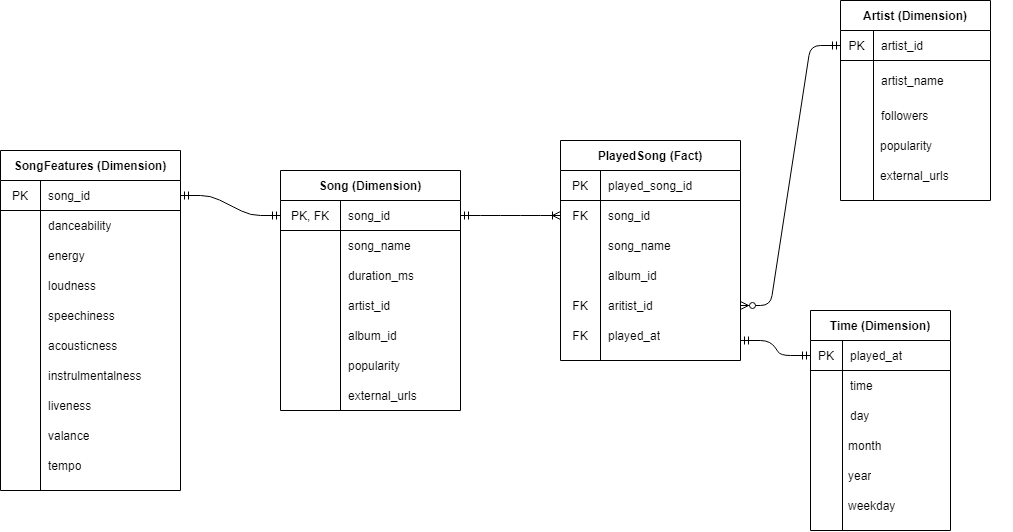

The diagram above was exported from draw.io. Its source (the exported page's mxGraphModel, read from the mxfile embedded in the PNG):
<mxGraphModel dx="2034" dy="483" grid="1" gridSize="10" guides="1" tooltips="1" connect="1" arrows="1" fold="1" page="1" pageScale="1" pageWidth="1169" pageHeight="1654" math="0" shadow="0">
  <root>
    <mxCell id="0" />
    <mxCell id="1" parent="0" />
    <mxCell id="OfCqcP-__FGvkvyR6HUi-1" value="PlayedSong (Fact)" style="shape=table;html=1;whiteSpace=wrap;startSize=30;container=1;collapsible=0;childLayout=tableLayout;fixedRows=1;rowLines=0;fontStyle=1;align=center;" parent="1" vertex="1">
      <mxGeometry x="340" y="460" width="180" height="220" as="geometry" />
    </mxCell>
    <mxCell id="OfCqcP-__FGvkvyR6HUi-2" value="" style="shape=partialRectangle;html=1;whiteSpace=wrap;collapsible=0;dropTarget=0;pointerEvents=0;fillColor=none;top=0;left=0;bottom=1;right=0;points=[[0,0.5],[1,0.5]];portConstraint=eastwest;" parent="OfCqcP-__FGvkvyR6HUi-1" vertex="1">
      <mxGeometry y="30" width="180" height="30" as="geometry" />
    </mxCell>
    <mxCell id="OfCqcP-__FGvkvyR6HUi-3" value="PK" style="shape=partialRectangle;html=1;whiteSpace=wrap;connectable=0;fillColor=none;top=0;left=0;bottom=0;right=0;overflow=hidden;" parent="OfCqcP-__FGvkvyR6HUi-2" vertex="1">
      <mxGeometry width="40" height="30" as="geometry" />
    </mxCell>
    <mxCell id="OfCqcP-__FGvkvyR6HUi-4" value="played_song_id" style="shape=partialRectangle;html=1;whiteSpace=wrap;connectable=0;fillColor=none;top=0;left=0;bottom=0;right=0;align=left;spacingLeft=6;overflow=hidden;" parent="OfCqcP-__FGvkvyR6HUi-2" vertex="1">
      <mxGeometry x="40" width="140" height="30" as="geometry" />
    </mxCell>
    <mxCell id="OfCqcP-__FGvkvyR6HUi-5" value="" style="shape=partialRectangle;html=1;whiteSpace=wrap;collapsible=0;dropTarget=0;pointerEvents=0;fillColor=none;top=0;left=0;bottom=0;right=0;points=[[0,0.5],[1,0.5]];portConstraint=eastwest;" parent="OfCqcP-__FGvkvyR6HUi-1" vertex="1">
      <mxGeometry y="60" width="180" height="30" as="geometry" />
    </mxCell>
    <mxCell id="OfCqcP-__FGvkvyR6HUi-6" value="FK" style="shape=partialRectangle;html=1;whiteSpace=wrap;connectable=0;fillColor=none;top=0;left=0;bottom=0;right=0;overflow=hidden;" parent="OfCqcP-__FGvkvyR6HUi-5" vertex="1">
      <mxGeometry width="40" height="30" as="geometry" />
    </mxCell>
    <mxCell id="OfCqcP-__FGvkvyR6HUi-7" value="song_id&amp;nbsp; &amp;nbsp;&amp;nbsp;" style="shape=partialRectangle;html=1;whiteSpace=wrap;connectable=0;fillColor=none;top=0;left=0;bottom=0;right=0;align=left;spacingLeft=6;overflow=hidden;" parent="OfCqcP-__FGvkvyR6HUi-5" vertex="1">
      <mxGeometry x="40" width="140" height="30" as="geometry" />
    </mxCell>
    <mxCell id="OfCqcP-__FGvkvyR6HUi-8" value="" style="shape=partialRectangle;html=1;whiteSpace=wrap;collapsible=0;dropTarget=0;pointerEvents=0;fillColor=none;top=0;left=0;bottom=0;right=0;points=[[0,0.5],[1,0.5]];portConstraint=eastwest;" parent="OfCqcP-__FGvkvyR6HUi-1" vertex="1">
      <mxGeometry y="90" width="180" height="30" as="geometry" />
    </mxCell>
    <mxCell id="OfCqcP-__FGvkvyR6HUi-9" value="" style="shape=partialRectangle;html=1;whiteSpace=wrap;connectable=0;fillColor=none;top=0;left=0;bottom=0;right=0;overflow=hidden;" parent="OfCqcP-__FGvkvyR6HUi-8" vertex="1">
      <mxGeometry width="40" height="30" as="geometry" />
    </mxCell>
    <mxCell id="OfCqcP-__FGvkvyR6HUi-10" value="song_name" style="shape=partialRectangle;html=1;whiteSpace=wrap;connectable=0;fillColor=none;top=0;left=0;bottom=0;right=0;align=left;spacingLeft=6;overflow=hidden;" parent="OfCqcP-__FGvkvyR6HUi-8" vertex="1">
      <mxGeometry x="40" width="140" height="30" as="geometry" />
    </mxCell>
    <mxCell id="OfCqcP-__FGvkvyR6HUi-11" value="Song (Dimension)" style="shape=table;html=1;whiteSpace=wrap;startSize=30;container=1;collapsible=0;childLayout=tableLayout;fixedRows=1;rowLines=0;fontStyle=1;align=center;" parent="1" vertex="1">
      <mxGeometry x="60" y="490" width="180" height="240" as="geometry" />
    </mxCell>
    <mxCell id="OfCqcP-__FGvkvyR6HUi-12" value="" style="shape=partialRectangle;html=1;whiteSpace=wrap;collapsible=0;dropTarget=0;pointerEvents=0;fillColor=none;top=0;left=0;bottom=1;right=0;points=[[0,0.5],[1,0.5]];portConstraint=eastwest;" parent="OfCqcP-__FGvkvyR6HUi-11" vertex="1">
      <mxGeometry y="30" width="180" height="30" as="geometry" />
    </mxCell>
    <mxCell id="OfCqcP-__FGvkvyR6HUi-13" value="PK, FK" style="shape=partialRectangle;html=1;whiteSpace=wrap;connectable=0;fillColor=none;top=0;left=0;bottom=0;right=0;overflow=hidden;" parent="OfCqcP-__FGvkvyR6HUi-12" vertex="1">
      <mxGeometry width="60" height="30" as="geometry" />
    </mxCell>
    <mxCell id="OfCqcP-__FGvkvyR6HUi-14" value="song_id" style="shape=partialRectangle;html=1;whiteSpace=wrap;connectable=0;fillColor=none;top=0;left=0;bottom=0;right=0;align=left;spacingLeft=6;overflow=hidden;" parent="OfCqcP-__FGvkvyR6HUi-12" vertex="1">
      <mxGeometry x="60" width="120" height="30" as="geometry" />
    </mxCell>
    <mxCell id="OfCqcP-__FGvkvyR6HUi-15" value="" style="shape=partialRectangle;html=1;whiteSpace=wrap;collapsible=0;dropTarget=0;pointerEvents=0;fillColor=none;top=0;left=0;bottom=0;right=0;points=[[0,0.5],[1,0.5]];portConstraint=eastwest;" parent="OfCqcP-__FGvkvyR6HUi-11" vertex="1">
      <mxGeometry y="60" width="180" height="30" as="geometry" />
    </mxCell>
    <mxCell id="OfCqcP-__FGvkvyR6HUi-16" value="" style="shape=partialRectangle;html=1;whiteSpace=wrap;connectable=0;fillColor=none;top=0;left=0;bottom=0;right=0;overflow=hidden;" parent="OfCqcP-__FGvkvyR6HUi-15" vertex="1">
      <mxGeometry width="60" height="30" as="geometry" />
    </mxCell>
    <mxCell id="OfCqcP-__FGvkvyR6HUi-17" value="song_name" style="shape=partialRectangle;html=1;whiteSpace=wrap;connectable=0;fillColor=none;top=0;left=0;bottom=0;right=0;align=left;spacingLeft=6;overflow=hidden;" parent="OfCqcP-__FGvkvyR6HUi-15" vertex="1">
      <mxGeometry x="60" width="120" height="30" as="geometry" />
    </mxCell>
    <mxCell id="OfCqcP-__FGvkvyR6HUi-18" value="" style="shape=partialRectangle;html=1;whiteSpace=wrap;collapsible=0;dropTarget=0;pointerEvents=0;fillColor=none;top=0;left=0;bottom=0;right=0;points=[[0,0.5],[1,0.5]];portConstraint=eastwest;" parent="OfCqcP-__FGvkvyR6HUi-11" vertex="1">
      <mxGeometry y="90" width="180" height="30" as="geometry" />
    </mxCell>
    <mxCell id="OfCqcP-__FGvkvyR6HUi-19" value="" style="shape=partialRectangle;html=1;whiteSpace=wrap;connectable=0;fillColor=none;top=0;left=0;bottom=0;right=0;overflow=hidden;" parent="OfCqcP-__FGvkvyR6HUi-18" vertex="1">
      <mxGeometry width="60" height="30" as="geometry" />
    </mxCell>
    <mxCell id="OfCqcP-__FGvkvyR6HUi-20" value="duration_ms" style="shape=partialRectangle;html=1;whiteSpace=wrap;connectable=0;fillColor=none;top=0;left=0;bottom=0;right=0;align=left;spacingLeft=6;overflow=hidden;" parent="OfCqcP-__FGvkvyR6HUi-18" vertex="1">
      <mxGeometry x="60" width="120" height="30" as="geometry" />
    </mxCell>
    <mxCell id="OfCqcP-__FGvkvyR6HUi-21" value="Artist (Dimension)" style="shape=table;html=1;whiteSpace=wrap;startSize=30;container=1;collapsible=0;childLayout=tableLayout;fixedRows=1;rowLines=0;fontStyle=1;align=center;" parent="1" vertex="1">
      <mxGeometry x="620" y="320" width="150" height="200" as="geometry" />
    </mxCell>
    <mxCell id="OfCqcP-__FGvkvyR6HUi-22" value="" style="shape=partialRectangle;html=1;whiteSpace=wrap;collapsible=0;dropTarget=0;pointerEvents=0;fillColor=none;top=0;left=0;bottom=1;right=0;points=[[0,0.5],[1,0.5]];portConstraint=eastwest;" parent="OfCqcP-__FGvkvyR6HUi-21" vertex="1">
      <mxGeometry y="30" width="150" height="30" as="geometry" />
    </mxCell>
    <mxCell id="OfCqcP-__FGvkvyR6HUi-23" value="PK" style="shape=partialRectangle;html=1;whiteSpace=wrap;connectable=0;fillColor=none;top=0;left=0;bottom=0;right=0;overflow=hidden;" parent="OfCqcP-__FGvkvyR6HUi-22" vertex="1">
      <mxGeometry width="33" height="30" as="geometry" />
    </mxCell>
    <mxCell id="OfCqcP-__FGvkvyR6HUi-24" value="artist_id" style="shape=partialRectangle;html=1;whiteSpace=wrap;connectable=0;fillColor=none;top=0;left=0;bottom=0;right=0;align=left;spacingLeft=6;overflow=hidden;" parent="OfCqcP-__FGvkvyR6HUi-22" vertex="1">
      <mxGeometry x="33" width="117" height="30" as="geometry" />
    </mxCell>
    <mxCell id="OfCqcP-__FGvkvyR6HUi-25" value="" style="shape=partialRectangle;html=1;whiteSpace=wrap;collapsible=0;dropTarget=0;pointerEvents=0;fillColor=none;top=0;left=0;bottom=0;right=0;points=[[0,0.5],[1,0.5]];portConstraint=eastwest;" parent="OfCqcP-__FGvkvyR6HUi-21" vertex="1">
      <mxGeometry y="60" width="150" height="40" as="geometry" />
    </mxCell>
    <mxCell id="OfCqcP-__FGvkvyR6HUi-26" value="" style="shape=partialRectangle;html=1;whiteSpace=wrap;connectable=0;fillColor=none;top=0;left=0;bottom=0;right=0;overflow=hidden;" parent="OfCqcP-__FGvkvyR6HUi-25" vertex="1">
      <mxGeometry width="33" height="40" as="geometry" />
    </mxCell>
    <mxCell id="OfCqcP-__FGvkvyR6HUi-27" value="artist_name" style="shape=partialRectangle;html=1;whiteSpace=wrap;connectable=0;fillColor=none;top=0;left=0;bottom=0;right=0;align=left;spacingLeft=6;overflow=hidden;" parent="OfCqcP-__FGvkvyR6HUi-25" vertex="1">
      <mxGeometry x="33" width="117" height="40" as="geometry" />
    </mxCell>
    <mxCell id="OfCqcP-__FGvkvyR6HUi-28" value="" style="shape=partialRectangle;html=1;whiteSpace=wrap;collapsible=0;dropTarget=0;pointerEvents=0;fillColor=none;top=0;left=0;bottom=0;right=0;points=[[0,0.5],[1,0.5]];portConstraint=eastwest;" parent="OfCqcP-__FGvkvyR6HUi-21" vertex="1">
      <mxGeometry y="100" width="150" height="30" as="geometry" />
    </mxCell>
    <mxCell id="OfCqcP-__FGvkvyR6HUi-29" value="" style="shape=partialRectangle;html=1;whiteSpace=wrap;connectable=0;fillColor=none;top=0;left=0;bottom=0;right=0;overflow=hidden;" parent="OfCqcP-__FGvkvyR6HUi-28" vertex="1">
      <mxGeometry width="33" height="30" as="geometry" />
    </mxCell>
    <mxCell id="OfCqcP-__FGvkvyR6HUi-30" value="followers" style="shape=partialRectangle;html=1;whiteSpace=wrap;connectable=0;fillColor=none;top=0;left=0;bottom=0;right=0;align=left;spacingLeft=6;overflow=hidden;" parent="OfCqcP-__FGvkvyR6HUi-28" vertex="1">
      <mxGeometry x="33" width="117" height="30" as="geometry" />
    </mxCell>
    <mxCell id="OfCqcP-__FGvkvyR6HUi-33" value="album_id" style="shape=partialRectangle;html=1;whiteSpace=wrap;connectable=0;fillColor=none;top=0;left=0;bottom=0;right=0;align=left;spacingLeft=6;overflow=hidden;" parent="1" vertex="1">
      <mxGeometry x="380" y="580" width="140" height="30" as="geometry" />
    </mxCell>
    <mxCell id="OfCqcP-__FGvkvyR6HUi-34" value="aritist_id" style="shape=partialRectangle;html=1;whiteSpace=wrap;connectable=0;fillColor=none;top=0;left=0;bottom=0;right=0;align=left;spacingLeft=6;overflow=hidden;" parent="1" vertex="1">
      <mxGeometry x="380" y="610" width="140" height="30" as="geometry" />
    </mxCell>
    <mxCell id="OfCqcP-__FGvkvyR6HUi-35" value="played_at" style="shape=partialRectangle;html=1;whiteSpace=wrap;connectable=0;fillColor=none;top=0;left=0;bottom=0;right=0;align=left;spacingLeft=6;overflow=hidden;" parent="1" vertex="1">
      <mxGeometry x="380" y="640" width="140" height="30" as="geometry" />
    </mxCell>
    <mxCell id="jb7cjKGcp03CrJOIq4ZH-1" value="Time (Dimension)" style="shape=table;html=1;whiteSpace=wrap;startSize=30;container=1;collapsible=0;childLayout=tableLayout;fixedRows=1;rowLines=0;fontStyle=1;align=center;" parent="1" vertex="1">
      <mxGeometry x="590" y="630" width="140" height="220" as="geometry" />
    </mxCell>
    <mxCell id="jb7cjKGcp03CrJOIq4ZH-2" value="" style="shape=partialRectangle;html=1;whiteSpace=wrap;collapsible=0;dropTarget=0;pointerEvents=0;fillColor=none;top=0;left=0;bottom=1;right=0;points=[[0,0.5],[1,0.5]];portConstraint=eastwest;" parent="jb7cjKGcp03CrJOIq4ZH-1" vertex="1">
      <mxGeometry y="30" width="140" height="30" as="geometry" />
    </mxCell>
    <mxCell id="jb7cjKGcp03CrJOIq4ZH-3" value="PK" style="shape=partialRectangle;html=1;whiteSpace=wrap;connectable=0;fillColor=none;top=0;left=0;bottom=0;right=0;overflow=hidden;" parent="jb7cjKGcp03CrJOIq4ZH-2" vertex="1">
      <mxGeometry width="32" height="30" as="geometry" />
    </mxCell>
    <mxCell id="jb7cjKGcp03CrJOIq4ZH-4" value="played_at" style="shape=partialRectangle;html=1;whiteSpace=wrap;connectable=0;fillColor=none;top=0;left=0;bottom=0;right=0;align=left;spacingLeft=6;overflow=hidden;" parent="jb7cjKGcp03CrJOIq4ZH-2" vertex="1">
      <mxGeometry x="32" width="108" height="30" as="geometry" />
    </mxCell>
    <mxCell id="jb7cjKGcp03CrJOIq4ZH-5" value="" style="shape=partialRectangle;html=1;whiteSpace=wrap;collapsible=0;dropTarget=0;pointerEvents=0;fillColor=none;top=0;left=0;bottom=0;right=0;points=[[0,0.5],[1,0.5]];portConstraint=eastwest;" parent="jb7cjKGcp03CrJOIq4ZH-1" vertex="1">
      <mxGeometry y="60" width="140" height="30" as="geometry" />
    </mxCell>
    <mxCell id="jb7cjKGcp03CrJOIq4ZH-6" value="" style="shape=partialRectangle;html=1;whiteSpace=wrap;connectable=0;fillColor=none;top=0;left=0;bottom=0;right=0;overflow=hidden;" parent="jb7cjKGcp03CrJOIq4ZH-5" vertex="1">
      <mxGeometry width="32" height="30" as="geometry" />
    </mxCell>
    <mxCell id="jb7cjKGcp03CrJOIq4ZH-7" value="time" style="shape=partialRectangle;html=1;whiteSpace=wrap;connectable=0;fillColor=none;top=0;left=0;bottom=0;right=0;align=left;spacingLeft=6;overflow=hidden;" parent="jb7cjKGcp03CrJOIq4ZH-5" vertex="1">
      <mxGeometry x="32" width="108" height="30" as="geometry" />
    </mxCell>
    <mxCell id="jb7cjKGcp03CrJOIq4ZH-8" value="" style="shape=partialRectangle;html=1;whiteSpace=wrap;collapsible=0;dropTarget=0;pointerEvents=0;fillColor=none;top=0;left=0;bottom=0;right=0;points=[[0,0.5],[1,0.5]];portConstraint=eastwest;" parent="jb7cjKGcp03CrJOIq4ZH-1" vertex="1">
      <mxGeometry y="90" width="140" height="30" as="geometry" />
    </mxCell>
    <mxCell id="jb7cjKGcp03CrJOIq4ZH-9" value="" style="shape=partialRectangle;html=1;whiteSpace=wrap;connectable=0;fillColor=none;top=0;left=0;bottom=0;right=0;overflow=hidden;" parent="jb7cjKGcp03CrJOIq4ZH-8" vertex="1">
      <mxGeometry width="32" height="30" as="geometry" />
    </mxCell>
    <mxCell id="jb7cjKGcp03CrJOIq4ZH-10" value="day" style="shape=partialRectangle;html=1;whiteSpace=wrap;connectable=0;fillColor=none;top=0;left=0;bottom=0;right=0;align=left;spacingLeft=6;overflow=hidden;" parent="jb7cjKGcp03CrJOIq4ZH-8" vertex="1">
      <mxGeometry x="32" width="108" height="30" as="geometry" />
    </mxCell>
    <mxCell id="jb7cjKGcp03CrJOIq4ZH-12" value="SongFeatures (Dimension)" style="shape=table;html=1;whiteSpace=wrap;startSize=30;container=1;collapsible=0;childLayout=tableLayout;fixedRows=1;rowLines=0;fontStyle=1;align=center;" parent="1" vertex="1">
      <mxGeometry x="-220" y="470" width="180" height="340" as="geometry" />
    </mxCell>
    <mxCell id="jb7cjKGcp03CrJOIq4ZH-13" value="" style="shape=partialRectangle;html=1;whiteSpace=wrap;collapsible=0;dropTarget=0;pointerEvents=0;fillColor=none;top=0;left=0;bottom=1;right=0;points=[[0,0.5],[1,0.5]];portConstraint=eastwest;" parent="jb7cjKGcp03CrJOIq4ZH-12" vertex="1">
      <mxGeometry y="30" width="180" height="30" as="geometry" />
    </mxCell>
    <mxCell id="jb7cjKGcp03CrJOIq4ZH-14" value="PK" style="shape=partialRectangle;html=1;whiteSpace=wrap;connectable=0;fillColor=none;top=0;left=0;bottom=0;right=0;overflow=hidden;" parent="jb7cjKGcp03CrJOIq4ZH-13" vertex="1">
      <mxGeometry width="40" height="30" as="geometry" />
    </mxCell>
    <mxCell id="jb7cjKGcp03CrJOIq4ZH-15" value="song_id" style="shape=partialRectangle;html=1;whiteSpace=wrap;connectable=0;fillColor=none;top=0;left=0;bottom=0;right=0;align=left;spacingLeft=6;overflow=hidden;" parent="jb7cjKGcp03CrJOIq4ZH-13" vertex="1">
      <mxGeometry x="40" width="140" height="30" as="geometry" />
    </mxCell>
    <mxCell id="jb7cjKGcp03CrJOIq4ZH-16" value="" style="shape=partialRectangle;html=1;whiteSpace=wrap;collapsible=0;dropTarget=0;pointerEvents=0;fillColor=none;top=0;left=0;bottom=0;right=0;points=[[0,0.5],[1,0.5]];portConstraint=eastwest;" parent="jb7cjKGcp03CrJOIq4ZH-12" vertex="1">
      <mxGeometry y="60" width="180" height="30" as="geometry" />
    </mxCell>
    <mxCell id="jb7cjKGcp03CrJOIq4ZH-17" value="" style="shape=partialRectangle;html=1;whiteSpace=wrap;connectable=0;fillColor=none;top=0;left=0;bottom=0;right=0;overflow=hidden;" parent="jb7cjKGcp03CrJOIq4ZH-16" vertex="1">
      <mxGeometry width="40" height="30" as="geometry" />
    </mxCell>
    <mxCell id="jb7cjKGcp03CrJOIq4ZH-18" value="danceability" style="shape=partialRectangle;html=1;whiteSpace=wrap;connectable=0;fillColor=none;top=0;left=0;bottom=0;right=0;align=left;spacingLeft=6;overflow=hidden;" parent="jb7cjKGcp03CrJOIq4ZH-16" vertex="1">
      <mxGeometry x="40" width="140" height="30" as="geometry" />
    </mxCell>
    <mxCell id="jb7cjKGcp03CrJOIq4ZH-19" value="" style="shape=partialRectangle;html=1;whiteSpace=wrap;collapsible=0;dropTarget=0;pointerEvents=0;fillColor=none;top=0;left=0;bottom=0;right=0;points=[[0,0.5],[1,0.5]];portConstraint=eastwest;" parent="jb7cjKGcp03CrJOIq4ZH-12" vertex="1">
      <mxGeometry y="90" width="180" height="30" as="geometry" />
    </mxCell>
    <mxCell id="jb7cjKGcp03CrJOIq4ZH-20" value="" style="shape=partialRectangle;html=1;whiteSpace=wrap;connectable=0;fillColor=none;top=0;left=0;bottom=0;right=0;overflow=hidden;" parent="jb7cjKGcp03CrJOIq4ZH-19" vertex="1">
      <mxGeometry width="40" height="30" as="geometry" />
    </mxCell>
    <mxCell id="jb7cjKGcp03CrJOIq4ZH-21" value="energy" style="shape=partialRectangle;html=1;whiteSpace=wrap;connectable=0;fillColor=none;top=0;left=0;bottom=0;right=0;align=left;spacingLeft=6;overflow=hidden;" parent="jb7cjKGcp03CrJOIq4ZH-19" vertex="1">
      <mxGeometry x="40" width="140" height="30" as="geometry" />
    </mxCell>
    <mxCell id="jb7cjKGcp03CrJOIq4ZH-22" value="loudness" style="shape=partialRectangle;html=1;whiteSpace=wrap;connectable=0;fillColor=none;top=0;left=0;bottom=0;right=0;align=left;spacingLeft=6;overflow=hidden;" parent="1" vertex="1">
      <mxGeometry x="-180" y="590" width="140" height="30" as="geometry" />
    </mxCell>
    <mxCell id="jb7cjKGcp03CrJOIq4ZH-23" value="speechiness" style="shape=partialRectangle;html=1;whiteSpace=wrap;connectable=0;fillColor=none;top=0;left=0;bottom=0;right=0;align=left;spacingLeft=6;overflow=hidden;" parent="1" vertex="1">
      <mxGeometry x="-180" y="620" width="140" height="30" as="geometry" />
    </mxCell>
    <mxCell id="jb7cjKGcp03CrJOIq4ZH-24" value="acousticness" style="shape=partialRectangle;html=1;whiteSpace=wrap;connectable=0;fillColor=none;top=0;left=0;bottom=0;right=0;align=left;spacingLeft=6;overflow=hidden;" parent="1" vertex="1">
      <mxGeometry x="-180" y="650" width="140" height="30" as="geometry" />
    </mxCell>
    <mxCell id="jb7cjKGcp03CrJOIq4ZH-25" value="instrulmentalness" style="shape=partialRectangle;html=1;whiteSpace=wrap;connectable=0;fillColor=none;top=0;left=0;bottom=0;right=0;align=left;spacingLeft=6;overflow=hidden;" parent="1" vertex="1">
      <mxGeometry x="-180" y="680" width="140" height="30" as="geometry" />
    </mxCell>
    <mxCell id="jb7cjKGcp03CrJOIq4ZH-26" value="liveness" style="shape=partialRectangle;html=1;whiteSpace=wrap;connectable=0;fillColor=none;top=0;left=0;bottom=0;right=0;align=left;spacingLeft=6;overflow=hidden;" parent="1" vertex="1">
      <mxGeometry x="-180" y="710" width="140" height="30" as="geometry" />
    </mxCell>
    <mxCell id="jb7cjKGcp03CrJOIq4ZH-27" value="valance" style="shape=partialRectangle;html=1;whiteSpace=wrap;connectable=0;fillColor=none;top=0;left=0;bottom=0;right=0;align=left;spacingLeft=6;overflow=hidden;" parent="1" vertex="1">
      <mxGeometry x="-180" y="740" width="140" height="30" as="geometry" />
    </mxCell>
    <mxCell id="jb7cjKGcp03CrJOIq4ZH-28" value="tempo" style="shape=partialRectangle;html=1;whiteSpace=wrap;connectable=0;fillColor=none;top=0;left=0;bottom=0;right=0;align=left;spacingLeft=6;overflow=hidden;" parent="1" vertex="1">
      <mxGeometry x="-180" y="770" width="140" height="30" as="geometry" />
    </mxCell>
    <mxCell id="jb7cjKGcp03CrJOIq4ZH-30" value="artist_id" style="shape=partialRectangle;html=1;whiteSpace=wrap;connectable=0;fillColor=none;top=0;left=0;bottom=0;right=0;align=left;spacingLeft=6;overflow=hidden;" parent="1" vertex="1">
      <mxGeometry x="120" y="610" width="140" height="30" as="geometry" />
    </mxCell>
    <mxCell id="jb7cjKGcp03CrJOIq4ZH-31" value="album_id" style="shape=partialRectangle;html=1;whiteSpace=wrap;connectable=0;fillColor=none;top=0;left=0;bottom=0;right=0;align=left;spacingLeft=6;overflow=hidden;" parent="1" vertex="1">
      <mxGeometry x="120" y="640" width="140" height="30" as="geometry" />
    </mxCell>
    <mxCell id="jb7cjKGcp03CrJOIq4ZH-32" value="popularity" style="shape=partialRectangle;html=1;whiteSpace=wrap;connectable=0;fillColor=none;top=0;left=0;bottom=0;right=0;align=left;spacingLeft=6;overflow=hidden;" parent="1" vertex="1">
      <mxGeometry x="120" y="670" width="140" height="30" as="geometry" />
    </mxCell>
    <mxCell id="jb7cjKGcp03CrJOIq4ZH-33" value="external_urls" style="shape=partialRectangle;html=1;whiteSpace=wrap;connectable=0;fillColor=none;top=0;left=0;bottom=0;right=0;align=left;spacingLeft=6;overflow=hidden;" parent="1" vertex="1">
      <mxGeometry x="120" y="700" width="140" height="30" as="geometry" />
    </mxCell>
    <mxCell id="jb7cjKGcp03CrJOIq4ZH-34" value="month" style="shape=partialRectangle;html=1;whiteSpace=wrap;connectable=0;fillColor=none;top=0;left=0;bottom=0;right=0;align=left;spacingLeft=6;overflow=hidden;" parent="1" vertex="1">
      <mxGeometry x="620" y="750" width="140" height="30" as="geometry" />
    </mxCell>
    <mxCell id="jb7cjKGcp03CrJOIq4ZH-35" value="year" style="shape=partialRectangle;html=1;whiteSpace=wrap;connectable=0;fillColor=none;top=0;left=0;bottom=0;right=0;align=left;spacingLeft=6;overflow=hidden;" parent="1" vertex="1">
      <mxGeometry x="620" y="780" width="140" height="30" as="geometry" />
    </mxCell>
    <mxCell id="8UjmkD6RUmQUuz8O80Zd-2" value="external_urls" style="shape=partialRectangle;html=1;whiteSpace=wrap;connectable=0;fillColor=none;top=0;left=0;bottom=0;right=0;align=left;spacingLeft=6;overflow=hidden;" parent="1" vertex="1">
      <mxGeometry x="651.5" y="480" width="140" height="30" as="geometry" />
    </mxCell>
    <mxCell id="upWTKUr-JivPYPlnt1Ft-4" value="FK" style="shape=partialRectangle;html=1;whiteSpace=wrap;connectable=0;fillColor=none;top=0;left=0;bottom=0;right=0;overflow=hidden;" parent="1" vertex="1">
      <mxGeometry x="340" y="640" width="40" height="30" as="geometry" />
    </mxCell>
    <mxCell id="upWTKUr-JivPYPlnt1Ft-5" value="FK" style="shape=partialRectangle;html=1;whiteSpace=wrap;connectable=0;fillColor=none;top=0;left=0;bottom=0;right=0;overflow=hidden;" parent="1" vertex="1">
      <mxGeometry x="340" y="610" width="40" height="30" as="geometry" />
    </mxCell>
    <mxCell id="upWTKUr-JivPYPlnt1Ft-6" value="weekday" style="shape=partialRectangle;html=1;whiteSpace=wrap;connectable=0;fillColor=none;top=0;left=0;bottom=0;right=0;align=left;spacingLeft=6;overflow=hidden;" parent="1" vertex="1">
      <mxGeometry x="620" y="810" width="140" height="30" as="geometry" />
    </mxCell>
    <mxCell id="upWTKUr-JivPYPlnt1Ft-11" value="" style="edgeStyle=entityRelationEdgeStyle;fontSize=12;html=1;endArrow=ERmandOne;startArrow=ERmandOne;exitX=1;exitY=0.5;exitDx=0;exitDy=0;entryX=0;entryY=0.5;entryDx=0;entryDy=0;" parent="1" source="jb7cjKGcp03CrJOIq4ZH-13" target="OfCqcP-__FGvkvyR6HUi-12" edge="1">
      <mxGeometry width="100" height="100" relative="1" as="geometry">
        <mxPoint x="250" y="620" as="sourcePoint" />
        <mxPoint x="70" y="450" as="targetPoint" />
      </mxGeometry>
    </mxCell>
    <mxCell id="upWTKUr-JivPYPlnt1Ft-13" value="" style="edgeStyle=entityRelationEdgeStyle;fontSize=12;html=1;endArrow=ERoneToMany;startArrow=ERmandOne;exitX=1;exitY=0.5;exitDx=0;exitDy=0;entryX=0;entryY=0.5;entryDx=0;entryDy=0;" parent="1" source="OfCqcP-__FGvkvyR6HUi-12" target="OfCqcP-__FGvkvyR6HUi-5" edge="1">
      <mxGeometry width="100" height="100" relative="1" as="geometry">
        <mxPoint x="250" y="620" as="sourcePoint" />
        <mxPoint x="350" y="520" as="targetPoint" />
      </mxGeometry>
    </mxCell>
    <mxCell id="upWTKUr-JivPYPlnt1Ft-14" value="popularity" style="shape=partialRectangle;html=1;whiteSpace=wrap;connectable=0;fillColor=none;top=0;left=0;bottom=0;right=0;align=left;spacingLeft=6;overflow=hidden;" parent="1" vertex="1">
      <mxGeometry x="651.5" y="450" width="117" height="30" as="geometry" />
    </mxCell>
    <mxCell id="upWTKUr-JivPYPlnt1Ft-15" value="" style="edgeStyle=entityRelationEdgeStyle;fontSize=12;html=1;endArrow=ERmandOne;startArrow=ERmandOne;entryX=0;entryY=0.5;entryDx=0;entryDy=0;" parent="1" target="jb7cjKGcp03CrJOIq4ZH-2" edge="1">
      <mxGeometry width="100" height="100" relative="1" as="geometry">
        <mxPoint x="520" y="660" as="sourcePoint" />
        <mxPoint x="600" y="550" as="targetPoint" />
      </mxGeometry>
    </mxCell>
    <mxCell id="upWTKUr-JivPYPlnt1Ft-16" value="" style="edgeStyle=entityRelationEdgeStyle;fontSize=12;html=1;endArrow=ERzeroToMany;startArrow=ERmandOne;exitX=0;exitY=0.5;exitDx=0;exitDy=0;entryX=1;entryY=0.75;entryDx=0;entryDy=0;" parent="1" source="OfCqcP-__FGvkvyR6HUi-22" target="OfCqcP-__FGvkvyR6HUi-1" edge="1">
      <mxGeometry width="100" height="100" relative="1" as="geometry">
        <mxPoint x="320" y="650" as="sourcePoint" />
        <mxPoint x="420" y="550" as="targetPoint" />
      </mxGeometry>
    </mxCell>
  </root>
</mxGraphModel>